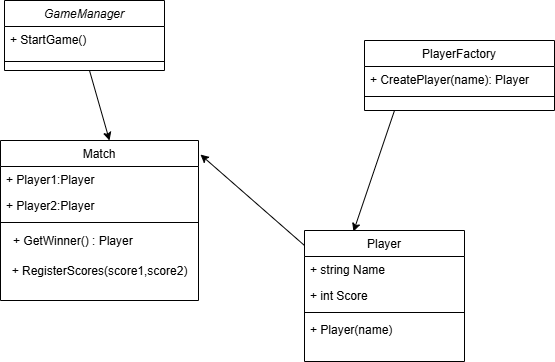

The diagram above was exported from draw.io. Its source (the exported page's mxGraphModel, read from the mxfile embedded in the PNG):
<mxGraphModel dx="1426" dy="781" grid="1" gridSize="10" guides="1" tooltips="1" connect="1" arrows="1" fold="1" page="1" pageScale="1" pageWidth="827" pageHeight="1169" math="0" shadow="0">
  <root>
    <mxCell id="WIyWlLk6GJQsqaUBKTNV-0" />
    <mxCell id="WIyWlLk6GJQsqaUBKTNV-1" parent="WIyWlLk6GJQsqaUBKTNV-0" />
    <mxCell id="zkfFHV4jXpPFQw0GAbJ--0" value="GameManager" style="swimlane;fontStyle=2;align=center;verticalAlign=top;childLayout=stackLayout;horizontal=1;startSize=26;horizontalStack=0;resizeParent=1;resizeLast=0;collapsible=1;marginBottom=0;rounded=0;shadow=0;strokeWidth=1;" parent="WIyWlLk6GJQsqaUBKTNV-1" vertex="1">
      <mxGeometry x="220" y="120" width="160" height="70" as="geometry">
        <mxRectangle x="230" y="140" width="160" height="26" as="alternateBounds" />
      </mxGeometry>
    </mxCell>
    <mxCell id="zkfFHV4jXpPFQw0GAbJ--1" value="+ StartGame()" style="text;align=left;verticalAlign=top;spacingLeft=4;spacingRight=4;overflow=hidden;rotatable=0;points=[[0,0.5],[1,0.5]];portConstraint=eastwest;" parent="zkfFHV4jXpPFQw0GAbJ--0" vertex="1">
      <mxGeometry y="26" width="160" height="26" as="geometry" />
    </mxCell>
    <mxCell id="zkfFHV4jXpPFQw0GAbJ--4" value="" style="line;html=1;strokeWidth=1;align=left;verticalAlign=middle;spacingTop=-1;spacingLeft=3;spacingRight=3;rotatable=0;labelPosition=right;points=[];portConstraint=eastwest;" parent="zkfFHV4jXpPFQw0GAbJ--0" vertex="1">
      <mxGeometry y="52" width="160" height="18" as="geometry" />
    </mxCell>
    <mxCell id="zkfFHV4jXpPFQw0GAbJ--6" value="Match" style="swimlane;fontStyle=0;align=center;verticalAlign=top;childLayout=stackLayout;horizontal=1;startSize=26;horizontalStack=0;resizeParent=1;resizeLast=0;collapsible=1;marginBottom=0;rounded=0;shadow=0;strokeWidth=1;" parent="WIyWlLk6GJQsqaUBKTNV-1" vertex="1">
      <mxGeometry x="216" y="260" width="198" height="160" as="geometry">
        <mxRectangle x="130" y="380" width="160" height="26" as="alternateBounds" />
      </mxGeometry>
    </mxCell>
    <mxCell id="zkfFHV4jXpPFQw0GAbJ--7" value="+ Player1:Player" style="text;align=left;verticalAlign=top;spacingLeft=4;spacingRight=4;overflow=hidden;rotatable=0;points=[[0,0.5],[1,0.5]];portConstraint=eastwest;" parent="zkfFHV4jXpPFQw0GAbJ--6" vertex="1">
      <mxGeometry y="26" width="198" height="26" as="geometry" />
    </mxCell>
    <mxCell id="zkfFHV4jXpPFQw0GAbJ--8" value="+ Player2:Player" style="text;align=left;verticalAlign=top;spacingLeft=4;spacingRight=4;overflow=hidden;rotatable=0;points=[[0,0.5],[1,0.5]];portConstraint=eastwest;rounded=0;shadow=0;html=0;" parent="zkfFHV4jXpPFQw0GAbJ--6" vertex="1">
      <mxGeometry y="52" width="198" height="26" as="geometry" />
    </mxCell>
    <mxCell id="zkfFHV4jXpPFQw0GAbJ--9" value="" style="line;html=1;strokeWidth=1;align=left;verticalAlign=middle;spacingTop=-1;spacingLeft=3;spacingRight=3;rotatable=0;labelPosition=right;points=[];portConstraint=eastwest;" parent="zkfFHV4jXpPFQw0GAbJ--6" vertex="1">
      <mxGeometry y="78" width="198" height="8" as="geometry" />
    </mxCell>
    <mxCell id="I6hM7jPJNGKYH9nJbdk8-5" value="+ GetWinner() : Player&amp;nbsp; &amp;nbsp; &amp;nbsp; &amp;nbsp; &amp;nbsp; &amp;nbsp; &amp;nbsp; &amp;nbsp;&amp;nbsp;" style="text;html=1;align=center;verticalAlign=middle;resizable=0;points=[];autosize=1;strokeColor=none;fillColor=none;" vertex="1" parent="zkfFHV4jXpPFQw0GAbJ--6">
      <mxGeometry y="86" width="198" height="30" as="geometry" />
    </mxCell>
    <mxCell id="I6hM7jPJNGKYH9nJbdk8-6" value="&lt;span style=&quot;text-align: left;&quot;&gt;+ RegisterScores(score1,score2)&lt;/span&gt;" style="text;html=1;align=center;verticalAlign=middle;resizable=0;points=[];autosize=1;strokeColor=none;fillColor=none;" vertex="1" parent="zkfFHV4jXpPFQw0GAbJ--6">
      <mxGeometry y="116" width="198" height="30" as="geometry" />
    </mxCell>
    <mxCell id="zkfFHV4jXpPFQw0GAbJ--13" value="PlayerFactory" style="swimlane;fontStyle=0;align=center;verticalAlign=top;childLayout=stackLayout;horizontal=1;startSize=26;horizontalStack=0;resizeParent=1;resizeLast=0;collapsible=1;marginBottom=0;rounded=0;shadow=0;strokeWidth=1;" parent="WIyWlLk6GJQsqaUBKTNV-1" vertex="1">
      <mxGeometry x="580" y="160" width="190" height="70" as="geometry">
        <mxRectangle x="340" y="380" width="170" height="26" as="alternateBounds" />
      </mxGeometry>
    </mxCell>
    <mxCell id="zkfFHV4jXpPFQw0GAbJ--14" value="+ CreatePlayer(name): Player" style="text;align=left;verticalAlign=top;spacingLeft=4;spacingRight=4;overflow=hidden;rotatable=0;points=[[0,0.5],[1,0.5]];portConstraint=eastwest;" parent="zkfFHV4jXpPFQw0GAbJ--13" vertex="1">
      <mxGeometry y="26" width="190" height="26" as="geometry" />
    </mxCell>
    <mxCell id="zkfFHV4jXpPFQw0GAbJ--15" value="" style="line;html=1;strokeWidth=1;align=left;verticalAlign=middle;spacingTop=-1;spacingLeft=3;spacingRight=3;rotatable=0;labelPosition=right;points=[];portConstraint=eastwest;" parent="zkfFHV4jXpPFQw0GAbJ--13" vertex="1">
      <mxGeometry y="52" width="190" height="8" as="geometry" />
    </mxCell>
    <mxCell id="zkfFHV4jXpPFQw0GAbJ--17" value="Player" style="swimlane;fontStyle=0;align=center;verticalAlign=top;childLayout=stackLayout;horizontal=1;startSize=26;horizontalStack=0;resizeParent=1;resizeLast=0;collapsible=1;marginBottom=0;rounded=0;shadow=0;strokeWidth=1;" parent="WIyWlLk6GJQsqaUBKTNV-1" vertex="1">
      <mxGeometry x="520" y="350" width="160" height="131" as="geometry">
        <mxRectangle x="550" y="140" width="160" height="26" as="alternateBounds" />
      </mxGeometry>
    </mxCell>
    <mxCell id="zkfFHV4jXpPFQw0GAbJ--18" value="+ string Name" style="text;align=left;verticalAlign=top;spacingLeft=4;spacingRight=4;overflow=hidden;rotatable=0;points=[[0,0.5],[1,0.5]];portConstraint=eastwest;" parent="zkfFHV4jXpPFQw0GAbJ--17" vertex="1">
      <mxGeometry y="26" width="160" height="26" as="geometry" />
    </mxCell>
    <mxCell id="zkfFHV4jXpPFQw0GAbJ--19" value="+ int Score" style="text;align=left;verticalAlign=top;spacingLeft=4;spacingRight=4;overflow=hidden;rotatable=0;points=[[0,0.5],[1,0.5]];portConstraint=eastwest;rounded=0;shadow=0;html=0;" parent="zkfFHV4jXpPFQw0GAbJ--17" vertex="1">
      <mxGeometry y="52" width="160" height="26" as="geometry" />
    </mxCell>
    <mxCell id="zkfFHV4jXpPFQw0GAbJ--23" value="" style="line;html=1;strokeWidth=1;align=left;verticalAlign=middle;spacingTop=-1;spacingLeft=3;spacingRight=3;rotatable=0;labelPosition=right;points=[];portConstraint=eastwest;" parent="zkfFHV4jXpPFQw0GAbJ--17" vertex="1">
      <mxGeometry y="78" width="160" height="8" as="geometry" />
    </mxCell>
    <mxCell id="zkfFHV4jXpPFQw0GAbJ--24" value="+ Player(name)" style="text;align=left;verticalAlign=top;spacingLeft=4;spacingRight=4;overflow=hidden;rotatable=0;points=[[0,0.5],[1,0.5]];portConstraint=eastwest;" parent="zkfFHV4jXpPFQw0GAbJ--17" vertex="1">
      <mxGeometry y="86" width="160" height="26" as="geometry" />
    </mxCell>
    <mxCell id="I6hM7jPJNGKYH9nJbdk8-7" value="" style="endArrow=classic;html=1;rounded=0;" edge="1" parent="WIyWlLk6GJQsqaUBKTNV-1">
      <mxGeometry width="50" height="50" relative="1" as="geometry">
        <mxPoint x="305" y="190" as="sourcePoint" />
        <mxPoint x="325" y="260" as="targetPoint" />
      </mxGeometry>
    </mxCell>
    <mxCell id="I6hM7jPJNGKYH9nJbdk8-8" value="" style="endArrow=classic;html=1;rounded=0;entryX=0.306;entryY=0.008;entryDx=0;entryDy=0;entryPerimeter=0;" edge="1" parent="WIyWlLk6GJQsqaUBKTNV-1" target="zkfFHV4jXpPFQw0GAbJ--17">
      <mxGeometry width="50" height="50" relative="1" as="geometry">
        <mxPoint x="610" y="230" as="sourcePoint" />
        <mxPoint x="630" y="300" as="targetPoint" />
      </mxGeometry>
    </mxCell>
    <mxCell id="I6hM7jPJNGKYH9nJbdk8-9" value="" style="endArrow=classic;html=1;rounded=0;entryX=1.01;entryY=0.088;entryDx=0;entryDy=0;entryPerimeter=0;" edge="1" parent="WIyWlLk6GJQsqaUBKTNV-1" target="zkfFHV4jXpPFQw0GAbJ--6">
      <mxGeometry width="50" height="50" relative="1" as="geometry">
        <mxPoint x="520" y="365" as="sourcePoint" />
        <mxPoint x="473" y="260" as="targetPoint" />
      </mxGeometry>
    </mxCell>
  </root>
</mxGraphModel>